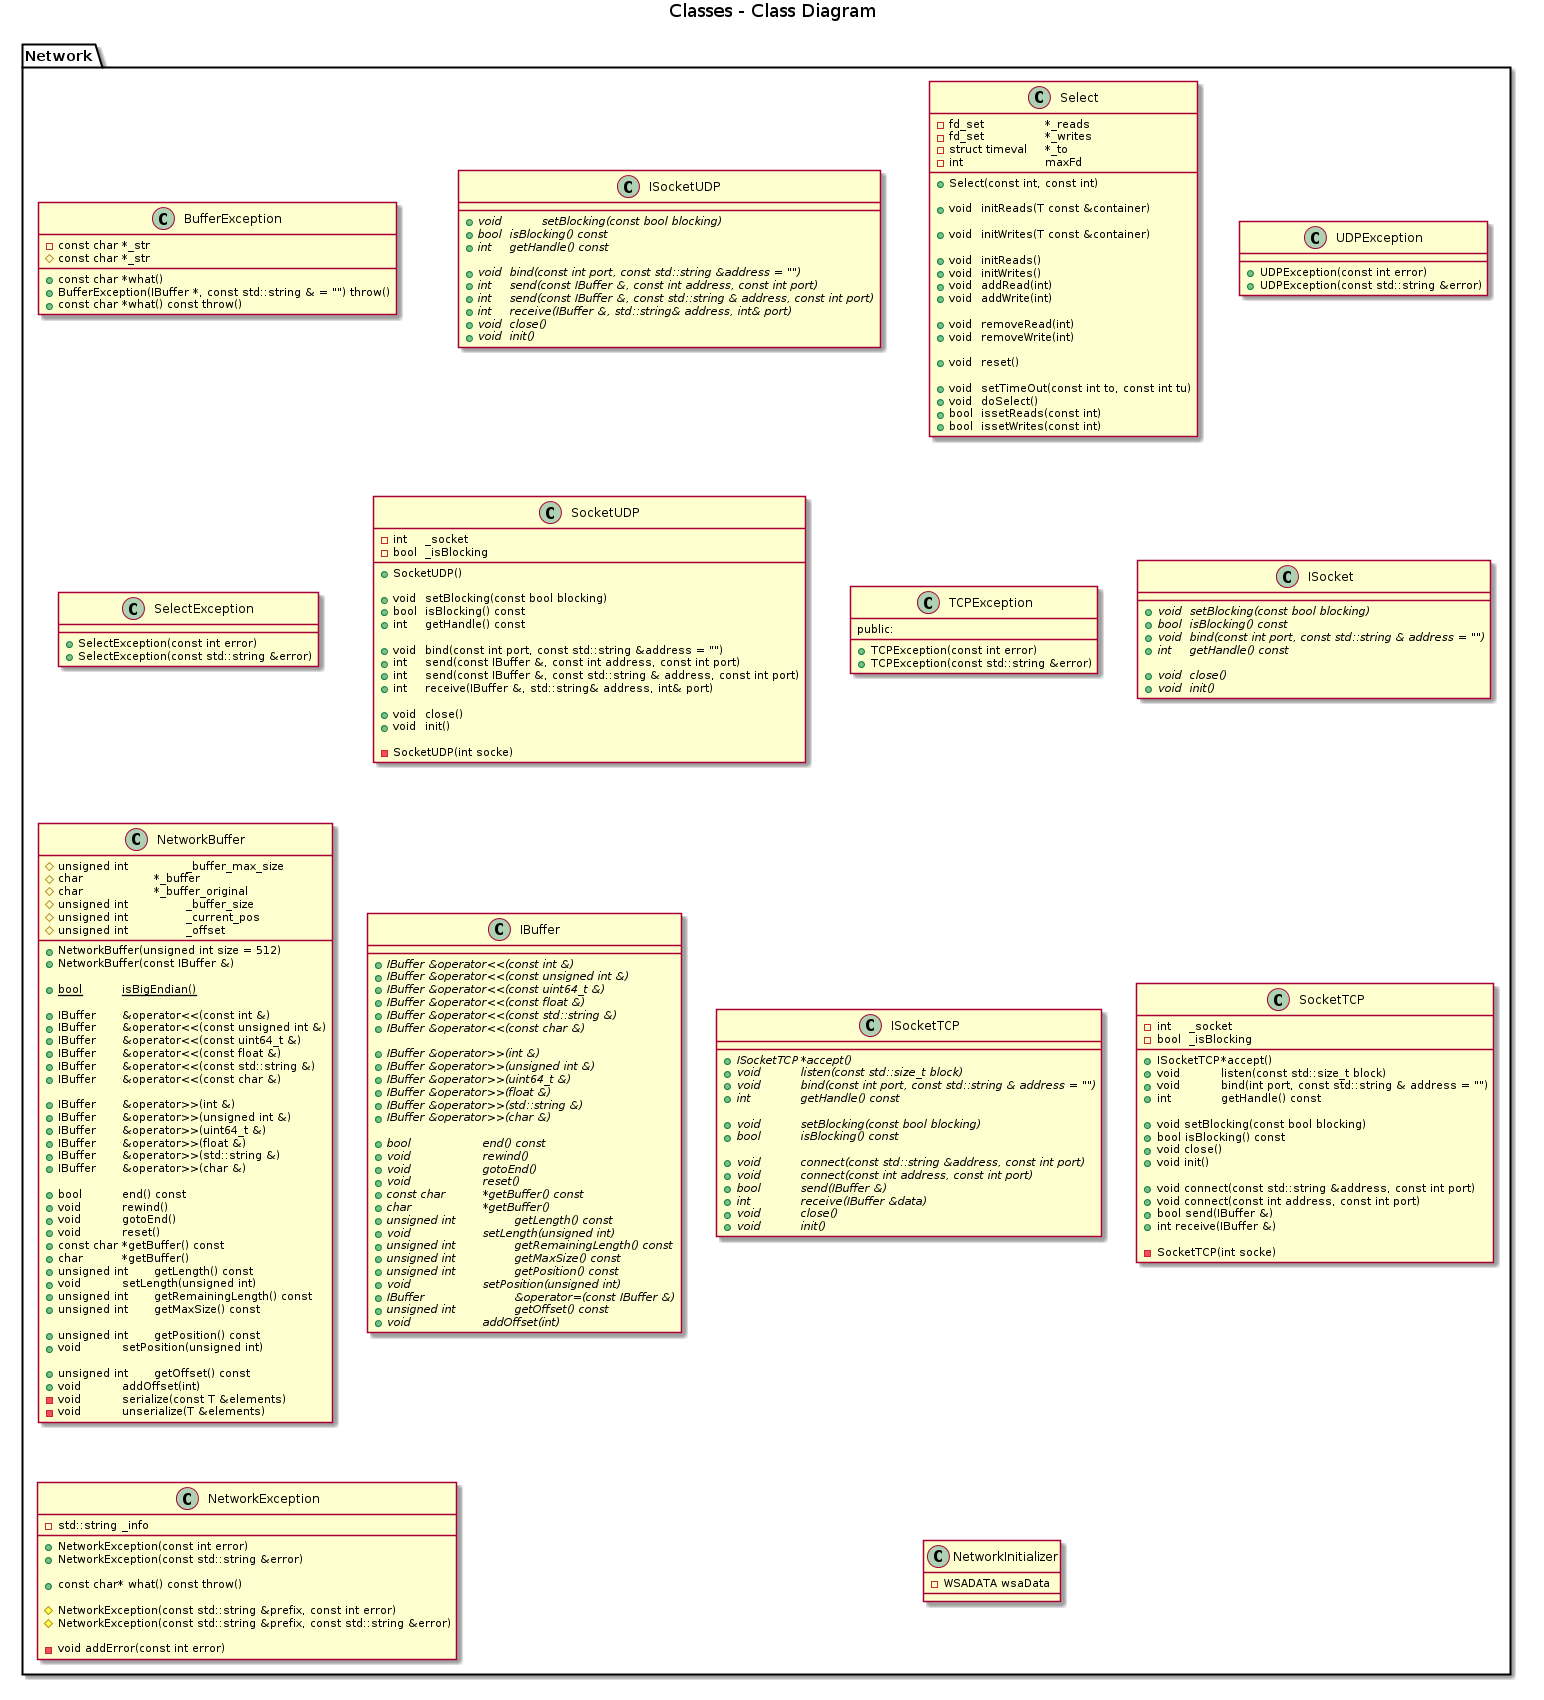

The diagram above was rendered by PlantUML. Its source (embedded in the PNG):
@startuml

title Classes - Class Diagram

package Network {

class BufferException {
+const char *what()
-const char *_str
}

class ISocketUDP {
  + {abstract} void		setBlocking(const bool blocking)
  + {abstract} bool	isBlocking() const
  + {abstract} int	getHandle() const

  + {abstract} void	bind(const int port, const std::string &address = "")
  + {abstract} int	send(const IBuffer &, const int address, const int port)
  + {abstract} int	send(const IBuffer &, const std::string & address, const int port)
  + {abstract} int	receive(IBuffer &, std::string& address, int& port)
  + {abstract} void	close()
  + {abstract} void	init()
}

class	Select {

  - fd_set		*_reads
  - fd_set		*_writes
  - struct timeval	*_to
  - int			maxFd

  + Select(const int, const int)

  + void	initReads(T const &container)

  + void	initWrites(T const &container)

  + void	initReads()
  + void	initWrites()
  + void	addRead(int)
  + void	addWrite(int)

  + void	removeRead(int)
  + void	removeWrite(int)

  + void	reset()

  + void	setTimeOut(const int to, const int tu)
  + void	doSelect()
  + bool	issetReads(const int)
  + bool	issetWrites(const int)
}

class UDPException {
  + UDPException(const int error)
  + UDPException(const std::string &error)
}

class SelectException {
  + SelectException(const int error)
  + SelectException(const std::string &error)
}

class SocketUDP {
  + SocketUDP()

  + void	setBlocking(const bool blocking)
  + bool	isBlocking() const
  + int	getHandle() const

  + void	bind(const int port, const std::string &address = "")
  + int	send(const IBuffer &, const int address, const int port)
  + int	send(const IBuffer &, const std::string & address, const int port)
  + int	receive(IBuffer &, std::string& address, int& port)

  + void	close()
  + void	init()

  - SocketUDP(int socke)

  - int	_socket
  - bool	_isBlocking
}

class TCPException {
public:
  + TCPException(const int error)
  + TCPException(const std::string &error)
}

class ISocket {
  + {abstract} void	setBlocking(const bool blocking)
  + {abstract} bool	isBlocking() const
  + {abstract} void	bind(const int port, const std::string & address = "")
  + {abstract} int	getHandle() const

  + {abstract} void	close()
  + {abstract} void	init()
}

class NetworkBuffer {
  + NetworkBuffer(unsigned int size = 512)
  + NetworkBuffer(const IBuffer &)

  + {static} bool		isBigEndian()

  + IBuffer	&operator<<(const int &)
  + IBuffer	&operator<<(const unsigned int &)
  + IBuffer	&operator<<(const uint64_t &)
  + IBuffer	&operator<<(const float &)
  + IBuffer	&operator<<(const std::string &)
  + IBuffer	&operator<<(const char &)

  + IBuffer	&operator>>(int &)
  + IBuffer	&operator>>(unsigned int &)
  + IBuffer	&operator>>(uint64_t &)
  + IBuffer	&operator>>(float &)
  + IBuffer	&operator>>(std::string &)
  + IBuffer	&operator>>(char &)

  + bool		end() const
  + void		rewind()
  + void		gotoEnd()
  + void		reset()
  + const char	*getBuffer() const
  + char		*getBuffer()
  + unsigned int	getLength() const
  + void		setLength(unsigned int)
  + unsigned int	getRemainingLength() const
  + unsigned int	getMaxSize() const

  + unsigned int	getPosition() const
  + void		setPosition(unsigned int)

  + unsigned int	getOffset() const
  + void		addOffset(int)

  # unsigned int		_buffer_max_size
  # char			*_buffer
  # char			*_buffer_original
  # unsigned int		_buffer_size
  # unsigned int		_current_pos
  # unsigned int		_offset

  - void		serialize(const T &elements)
  - void		unserialize(T &elements)
}

class IBuffer {
  + {abstract} IBuffer &operator<<(const int &)
  + {abstract} IBuffer &operator<<(const unsigned int &)
  + {abstract} IBuffer &operator<<(const uint64_t &)
  + {abstract} IBuffer &operator<<(const float &)
  + {abstract} IBuffer &operator<<(const std::string &)
  + {abstract} IBuffer &operator<<(const char &)

  + {abstract} IBuffer &operator>>(int &)
  + {abstract} IBuffer &operator>>(unsigned int &)
  + {abstract} IBuffer &operator>>(uint64_t &)
  + {abstract} IBuffer &operator>>(float &)
  + {abstract} IBuffer &operator>>(std::string &)
  + {abstract} IBuffer &operator>>(char &)

  + {abstract} bool			end() const
  + {abstract} void			rewind()
  + {abstract} void			gotoEnd()
  + {abstract} void			reset()
  + {abstract} const char		*getBuffer() const
  + {abstract} char			*getBuffer()
  + {abstract} unsigned int		getLength() const
  + {abstract} void			setLength(unsigned int)
  + {abstract} unsigned int		getRemainingLength() const
  + {abstract} unsigned int		getMaxSize() const
  + {abstract} unsigned int		getPosition() const
  + {abstract} void			setPosition(unsigned int)
  + {abstract} IBuffer			&operator=(const IBuffer &)
  + {abstract} unsigned int		getOffset() const
  + {abstract} void			addOffset(int)
}

class BufferException {
  + BufferException(IBuffer *, const std::string & = "") throw()
  + const char *what() const throw()
  # const char *_str
}

class ISocketTCP {
	+ {abstract} ISocketTCP	*accept()
	+ {abstract} void		listen(const std::size_t block)
	+ {abstract} void		bind(const int port, const std::string & address = "")
	+ {abstract}	int		getHandle() const

	+ {abstract} void		setBlocking(const bool blocking)
	+ {abstract}	bool		isBlocking() const

	+ {abstract} void		connect(const std::string &address, const int port)
	+ {abstract} void		connect(const int address, const int port)
	+ {abstract} bool		send(IBuffer &)
	+ {abstract} int		receive(IBuffer &data)
	+ {abstract} void		close()
	+ {abstract} void		init()
}

class SocketTCP {
  + ISocketTCP	*accept()
  + void		listen(const std::size_t block)
  + void		bind(int port, const std::string & address = "")
  + int		getHandle() const

  + void setBlocking(const bool blocking)
  + bool isBlocking() const
  + void close()
  + void init()

  + void connect(const std::string &address, const int port)
  + void connect(const int address, const int port)
  + bool send(IBuffer &)
  + int receive(IBuffer &)

  - SocketTCP(int socke)

  - int	_socket
  - bool	_isBlocking
}

class NetworkException {
  + NetworkException(const int error)
  + NetworkException(const std::string &error)

  + const char* what() const throw()

  # NetworkException(const std::string &prefix, const int error)
  # NetworkException(const std::string &prefix, const std::string &error)

  - void addError(const int error)
  - std::string	_info
}

class NetworkInitializer {
		- WSADATA wsaData
}

}

@enduml